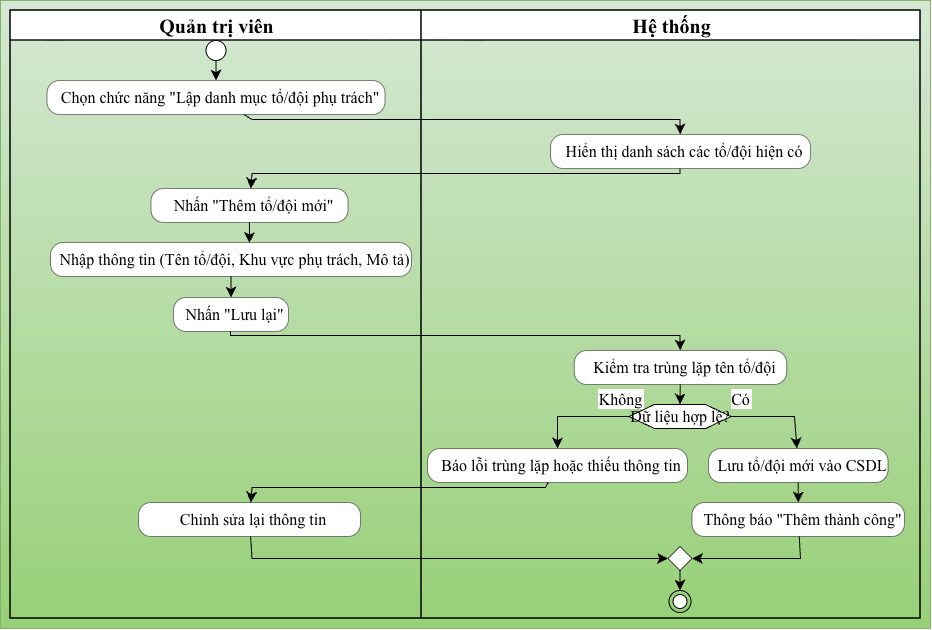

The diagram above was exported from draw.io. Its source (the exported page's mxGraphModel, read from the mxfile embedded in the PNG):
<mxGraphModel dx="1795" dy="680" grid="1" gridSize="10" guides="1" tooltips="1" connect="1" arrows="1" fold="1" page="1" pageScale="1" pageWidth="827" pageHeight="1169" math="0" shadow="0">
  <root>
    <mxCell id="0" />
    <mxCell id="1" parent="0" />
    <UserObject label="" plantUmlData="{&#10;  &quot;data&quot;: &quot;@startuml\n|Quản trị viên|\nstart\n:Chọn chức năng \&quot;Lập danh mục tổ/đội phụ trách\&quot;;\n|Hệ thống|\n:Hiển thị danh sách các tổ/đội hiện có;\n|Quản trị viên|\n:Nhấn \&quot;Thêm tổ/đội mới\&quot;;\n:Nhập thông tin (Tên tổ/đội, Khu vực phụ trách, Mô tả);\n:Nhấn \&quot;Lưu lại\&quot;;\n|Hệ thống|\n:Kiểm tra trùng lặp tên tổ/đội;\nif (Dữ liệu hợp lệ?) then (Không)\n  :Báo lỗi trùng lặp hoặc thiếu thông tin;\n  |Quản trị viên|\n  :Chỉnh sửa lại thông tin;\nelse (Có)\n  |Hệ thống|\n  :Lưu tổ/đội mới vào CSDL;\n  :Thông báo \&quot;Thêm thành công\&quot;;\nendif\nstop\n@enduml&quot;,&#10;  &quot;config&quot;: null&#10;}" id="q_aJG54eCmLVt_QyoHJF-1">
      <mxCell connectable="0" parent="1" style="group;transparentBounds=1;editIcon=1;lockedGroup=0;groupPadding=10;fillColor=#d5e8d4;gradientColor=#97d077;strokeColor=#82b366;" vertex="1">
        <mxGeometry as="geometry" />
      </mxCell>
    </UserObject>
    <UserObject label="&lt;font style=&quot;font-size: 20px;&quot;&gt;&lt;b&gt;Quản trị viên&lt;/b&gt;&lt;/font&gt;" plantUmlId="lane_43" plantUmlBaseStyle="swimlane;collapsible=0;startSize=30;fillColor=none;swimlaneFillColor=none;strokeColor=#181818;strokeWidth=1.5;fontColor=#000000;fontSize=18;fontStyle=0;html=1;" plantUmlBaseValue="Quản trị viên" id="q_aJG54eCmLVt_QyoHJF-2">
      <mxCell parent="q_aJG54eCmLVt_QyoHJF-1" style="swimlane;collapsible=0;startSize=30;swimlaneFillColor=none;strokeWidth=1.5;fontSize=16;fontStyle=0;html=1;fontFamily=Times New Roman;align=center;" vertex="1">
        <mxGeometry height="608" width="411" x="-50" y="30" as="geometry" />
      </mxCell>
    </UserObject>
    <UserObject label="Nhập thông tin (Tên tổ/đội, Khu vực phụ trách, Mô tả)" plantUmlId="action_12" plantUmlBaseStyle="rounded=1;absoluteArcSize=1;arcSize=25;fillColor=#F1F1F1;strokeColor=#181818;strokeWidth=0.5;whiteSpace=wrap;fontSize=12;align=left;spacingLeft=8;" plantUmlBaseValue="Nhập thông tin (Tên tổ/đội, Khu vực phụ trách, Mô tả)" id="q_aJG54eCmLVt_QyoHJF-12">
      <mxCell parent="q_aJG54eCmLVt_QyoHJF-2" style="rounded=1;absoluteArcSize=1;arcSize=25;strokeWidth=0.5;whiteSpace=wrap;fontSize=16;align=center;spacingLeft=8;fontFamily=Times New Roman;" vertex="1">
        <mxGeometry height="34" width="361" x="40" y="232" as="geometry" />
      </mxCell>
    </UserObject>
    <UserObject label="Nhấn &quot;Lưu lại&quot;" plantUmlId="action_14" plantUmlBaseStyle="rounded=1;absoluteArcSize=1;arcSize=25;fillColor=#F1F1F1;strokeColor=#181818;strokeWidth=0.5;whiteSpace=wrap;fontSize=12;align=left;spacingLeft=8;" plantUmlBaseValue="Nhấn &quot;Lưu lại&quot;" id="q_aJG54eCmLVt_QyoHJF-14">
      <mxCell parent="q_aJG54eCmLVt_QyoHJF-2" style="rounded=1;absoluteArcSize=1;arcSize=25;strokeWidth=0.5;whiteSpace=wrap;fontSize=16;align=center;spacingLeft=8;fontFamily=Times New Roman;" vertex="1">
        <mxGeometry height="34" width="115" x="163" y="287" as="geometry" />
      </mxCell>
    </UserObject>
    <UserObject label="Nhấn &quot;Thêm tổ/đội mới&quot;" plantUmlId="action_10" plantUmlBaseStyle="rounded=1;absoluteArcSize=1;arcSize=25;fillColor=#F1F1F1;strokeColor=#181818;strokeWidth=0.5;whiteSpace=wrap;fontSize=12;align=left;spacingLeft=8;" plantUmlBaseValue="Nhấn &quot;Thêm tổ/đội mới&quot;" id="q_aJG54eCmLVt_QyoHJF-10">
      <mxCell parent="q_aJG54eCmLVt_QyoHJF-2" style="rounded=1;absoluteArcSize=1;arcSize=25;strokeWidth=0.5;whiteSpace=wrap;fontSize=16;align=center;spacingLeft=8;fontFamily=Times New Roman;" vertex="1">
        <mxGeometry height="34" width="197" x="140.5" y="178" as="geometry" />
      </mxCell>
    </UserObject>
    <UserObject label="Chọn chức năng &quot;Lập danh mục tổ/đội phụ trách&quot;" plantUmlId="action_2" plantUmlBaseStyle="rounded=1;absoluteArcSize=1;arcSize=25;fillColor=#F1F1F1;strokeColor=#181818;strokeWidth=0.5;whiteSpace=wrap;fontSize=12;align=left;spacingLeft=8;" plantUmlBaseValue="Chọn chức năng &quot;Lập danh mục tổ/đội phụ trách&quot;" id="q_aJG54eCmLVt_QyoHJF-6">
      <mxCell parent="q_aJG54eCmLVt_QyoHJF-2" style="rounded=1;absoluteArcSize=1;arcSize=25;strokeWidth=0.5;whiteSpace=wrap;fontSize=16;align=center;spacingLeft=8;fontFamily=Times New Roman;" vertex="1">
        <mxGeometry height="34" width="338" x="36.5" y="70" as="geometry" />
      </mxCell>
    </UserObject>
    <UserObject label="" plantUmlId="start_0" plantUmlBaseStyle="ellipse;fillColor=#222222;strokeColor=#222222;" plantUmlBaseValue="" id="q_aJG54eCmLVt_QyoHJF-4">
      <mxCell parent="q_aJG54eCmLVt_QyoHJF-2" style="ellipse;fontFamily=Times New Roman;fontSize=16;align=center;" vertex="1">
        <mxGeometry height="20" width="20" x="195.5" y="30" as="geometry" />
      </mxCell>
    </UserObject>
    <UserObject label="Chỉnh sửa lại thông tin" plantUmlId="action_26" plantUmlBaseStyle="rounded=1;absoluteArcSize=1;arcSize=25;fillColor=#F1F1F1;strokeColor=#181818;strokeWidth=0.5;whiteSpace=wrap;fontSize=12;align=left;spacingLeft=8;" plantUmlBaseValue="Chỉnh sửa lại thông tin" id="q_aJG54eCmLVt_QyoHJF-21">
      <mxCell parent="q_aJG54eCmLVt_QyoHJF-2" style="rounded=1;absoluteArcSize=1;arcSize=25;strokeWidth=0.5;whiteSpace=wrap;fontSize=16;align=center;spacingLeft=8;fontFamily=Times New Roman;" vertex="1">
        <mxGeometry height="34" width="222" x="128" y="492" as="geometry" />
      </mxCell>
    </UserObject>
    <UserObject label="" plantUmlId="e_13" plantUmlBaseStyle="endArrow=classic;endSize=8;strokeColor=#181818;curved=0;rounded=0;fontSize=11;sourcePerimeterSpacing=0;targetPerimeterSpacing=0;" plantUmlBaseValue="" id="q_aJG54eCmLVt_QyoHJF-13">
      <mxCell edge="1" parent="q_aJG54eCmLVt_QyoHJF-2" source="q_aJG54eCmLVt_QyoHJF-12" style="endArrow=classic;endSize=8;curved=0;rounded=0;fontSize=16;sourcePerimeterSpacing=0;targetPerimeterSpacing=0;fontFamily=Times New Roman;align=center;" target="q_aJG54eCmLVt_QyoHJF-14">
        <mxGeometry relative="1" as="geometry">
          <mxPoint x="205.5" y="266" as="sourcePoint" />
          <mxPoint x="205.5" y="286" as="targetPoint" />
        </mxGeometry>
      </mxCell>
    </UserObject>
    <UserObject label="" plantUmlId="e_11" plantUmlBaseStyle="endArrow=classic;endSize=8;strokeColor=#181818;curved=0;rounded=0;fontSize=11;sourcePerimeterSpacing=0;targetPerimeterSpacing=0;" plantUmlBaseValue="" id="q_aJG54eCmLVt_QyoHJF-11">
      <mxCell edge="1" parent="q_aJG54eCmLVt_QyoHJF-2" source="q_aJG54eCmLVt_QyoHJF-10" style="endArrow=classic;endSize=8;curved=0;rounded=0;fontSize=16;sourcePerimeterSpacing=0;targetPerimeterSpacing=0;fontFamily=Times New Roman;align=center;entryX=0.551;entryY=0.016;entryDx=0;entryDy=0;entryPerimeter=0;" target="q_aJG54eCmLVt_QyoHJF-12">
        <mxGeometry relative="1" as="geometry">
          <mxPoint x="205.5" y="212" as="sourcePoint" />
          <mxPoint x="205.5" y="232" as="targetPoint" />
        </mxGeometry>
      </mxCell>
    </UserObject>
    <UserObject label="" plantUmlId="e_1" plantUmlBaseStyle="endArrow=classic;endSize=8;strokeColor=#181818;curved=0;rounded=0;fontSize=11;sourcePerimeterSpacing=0;targetPerimeterSpacing=0;" plantUmlBaseValue="" id="q_aJG54eCmLVt_QyoHJF-5">
      <mxCell edge="1" parent="q_aJG54eCmLVt_QyoHJF-2" source="q_aJG54eCmLVt_QyoHJF-4" style="endArrow=classic;endSize=8;curved=0;rounded=0;fontSize=16;sourcePerimeterSpacing=0;targetPerimeterSpacing=0;fontFamily=Times New Roman;align=center;" target="q_aJG54eCmLVt_QyoHJF-6">
        <mxGeometry relative="1" as="geometry">
          <mxPoint x="205.5" y="50" as="sourcePoint" />
          <mxPoint x="205.5" y="70" as="targetPoint" />
        </mxGeometry>
      </mxCell>
    </UserObject>
    <UserObject label="&lt;b&gt;&lt;font style=&quot;font-size: 20px;&quot;&gt;Hệ thống&lt;/font&gt;&lt;/b&gt;" plantUmlId="lane_44" plantUmlBaseStyle="swimlane;collapsible=0;startSize=30;fillColor=none;swimlaneFillColor=none;strokeColor=#181818;strokeWidth=1.5;fontColor=#000000;fontSize=18;fontStyle=0;html=1;" plantUmlBaseValue="Hệ thống" id="q_aJG54eCmLVt_QyoHJF-3">
      <mxCell parent="q_aJG54eCmLVt_QyoHJF-1" style="swimlane;collapsible=0;startSize=30;swimlaneFillColor=none;strokeWidth=1.5;fontSize=16;fontStyle=0;html=1;fontFamily=Times New Roman;align=center;" vertex="1">
        <mxGeometry height="608" width="499" x="361" y="30" as="geometry" />
      </mxCell>
    </UserObject>
    <UserObject label="Hiển thị danh sách các tổ/đội hiện có" plantUmlId="action_6" plantUmlBaseStyle="rounded=1;absoluteArcSize=1;arcSize=25;fillColor=#F1F1F1;strokeColor=#181818;strokeWidth=0.5;whiteSpace=wrap;fontSize=12;align=left;spacingLeft=8;" plantUmlBaseValue="Hiển thị danh sách các tổ/đội hiện có" id="q_aJG54eCmLVt_QyoHJF-8">
      <mxCell parent="q_aJG54eCmLVt_QyoHJF-3" style="rounded=1;absoluteArcSize=1;arcSize=25;strokeWidth=0.5;whiteSpace=wrap;fontSize=16;align=center;spacingLeft=8;fontFamily=Times New Roman;" vertex="1">
        <mxGeometry height="34" width="260" x="129" y="124" as="geometry" />
      </mxCell>
    </UserObject>
    <UserObject label="Kiểm tra trùng lặp tên tổ/đội" plantUmlId="action_18" plantUmlBaseStyle="rounded=1;absoluteArcSize=1;arcSize=25;fillColor=#F1F1F1;strokeColor=#181818;strokeWidth=0.5;whiteSpace=wrap;fontSize=12;align=left;spacingLeft=8;" plantUmlBaseValue="Kiểm tra trùng lặp tên tổ/đội" id="q_aJG54eCmLVt_QyoHJF-16">
      <mxCell parent="q_aJG54eCmLVt_QyoHJF-3" style="rounded=1;absoluteArcSize=1;arcSize=25;strokeWidth=0.5;whiteSpace=wrap;fontSize=16;align=center;spacingLeft=8;fontFamily=Times New Roman;" vertex="1">
        <mxGeometry height="34" width="212.5" x="152.75" y="340" as="geometry" />
      </mxCell>
    </UserObject>
    <UserObject label="Báo lỗi trùng lặp hoặc thiếu thông tin" plantUmlId="action_24" plantUmlBaseStyle="rounded=1;absoluteArcSize=1;arcSize=25;fillColor=#F1F1F1;strokeColor=#181818;strokeWidth=0.5;whiteSpace=wrap;fontSize=12;align=left;spacingLeft=8;" plantUmlBaseValue="Báo lỗi trùng lặp hoặc thiếu thông tin" id="q_aJG54eCmLVt_QyoHJF-20">
      <mxCell parent="q_aJG54eCmLVt_QyoHJF-3" style="rounded=1;absoluteArcSize=1;arcSize=25;strokeWidth=0.5;whiteSpace=wrap;fontSize=16;align=center;spacingLeft=8;fontFamily=Times New Roman;" vertex="1">
        <mxGeometry height="34" width="260" x="6" y="438" as="geometry" />
      </mxCell>
    </UserObject>
    <UserObject label="Lưu tổ/đội mới vào CSDL" plantUmlId="action_33" plantUmlBaseStyle="rounded=1;absoluteArcSize=1;arcSize=25;fillColor=#F1F1F1;strokeColor=#181818;strokeWidth=0.5;whiteSpace=wrap;fontSize=12;align=left;spacingLeft=8;" plantUmlBaseValue="Lưu tổ/đội mới vào CSDL" id="q_aJG54eCmLVt_QyoHJF-24">
      <mxCell parent="q_aJG54eCmLVt_QyoHJF-3" style="rounded=1;absoluteArcSize=1;arcSize=25;strokeWidth=0.5;whiteSpace=wrap;fontSize=16;align=center;spacingLeft=8;fontFamily=Times New Roman;" vertex="1">
        <mxGeometry height="34" width="179.5" x="287" y="438" as="geometry" />
      </mxCell>
    </UserObject>
    <UserObject label="Thông báo &quot;Thêm thành công&quot;" plantUmlId="action_34" plantUmlBaseStyle="rounded=1;absoluteArcSize=1;arcSize=25;fillColor=#F1F1F1;strokeColor=#181818;strokeWidth=0.5;whiteSpace=wrap;fontSize=12;align=left;spacingLeft=8;" plantUmlBaseValue="Thông báo &quot;Thêm thành công&quot;" id="q_aJG54eCmLVt_QyoHJF-25">
      <mxCell parent="q_aJG54eCmLVt_QyoHJF-3" style="rounded=1;absoluteArcSize=1;arcSize=25;strokeWidth=0.5;whiteSpace=wrap;fontSize=16;align=center;spacingLeft=8;fontFamily=Times New Roman;" vertex="1">
        <mxGeometry height="34" width="212.5" x="270.5" y="492" as="geometry" />
      </mxCell>
    </UserObject>
    <UserObject label="" plantUmlId="e_35" plantUmlBaseStyle="endArrow=classic;endSize=8;strokeColor=#181818;curved=0;rounded=0;fontSize=11;sourcePerimeterSpacing=0;targetPerimeterSpacing=0;" plantUmlBaseValue="" id="q_aJG54eCmLVt_QyoHJF-26">
      <mxCell edge="1" parent="q_aJG54eCmLVt_QyoHJF-3" source="q_aJG54eCmLVt_QyoHJF-24" style="endArrow=classic;endSize=8;curved=0;rounded=0;fontSize=16;sourcePerimeterSpacing=0;targetPerimeterSpacing=0;fontFamily=Times New Roman;align=center;" target="q_aJG54eCmLVt_QyoHJF-25">
        <mxGeometry relative="1" as="geometry">
          <mxPoint x="373" y="472" as="sourcePoint" />
          <mxPoint x="373" y="492" as="targetPoint" />
        </mxGeometry>
      </mxCell>
    </UserObject>
    <UserObject label="" plantUmlId="e_3" plantUmlBaseStyle="endArrow=classic;endSize=8;strokeColor=#181818;curved=0;rounded=0;fontSize=11;sourcePerimeterSpacing=0;targetPerimeterSpacing=0;" plantUmlBaseValue="" id="q_aJG54eCmLVt_QyoHJF-7">
      <mxCell edge="1" parent="q_aJG54eCmLVt_QyoHJF-1" source="q_aJG54eCmLVt_QyoHJF-6" style="endArrow=classic;endSize=8;curved=0;rounded=0;fontSize=16;sourcePerimeterSpacing=0;targetPerimeterSpacing=0;fontFamily=Times New Roman;align=center;" target="q_aJG54eCmLVt_QyoHJF-8">
        <mxGeometry relative="1" as="geometry">
          <Array as="points">
            <mxPoint x="191.5" y="139" />
            <mxPoint x="619.5" y="139" />
          </Array>
          <mxPoint x="191.5" y="134" as="sourcePoint" />
          <mxPoint x="619.5" y="154" as="targetPoint" />
        </mxGeometry>
      </mxCell>
    </UserObject>
    <UserObject label="" plantUmlId="e_7" plantUmlBaseStyle="endArrow=classic;endSize=8;strokeColor=#181818;curved=0;rounded=0;fontSize=11;sourcePerimeterSpacing=0;targetPerimeterSpacing=0;" plantUmlBaseValue="" id="q_aJG54eCmLVt_QyoHJF-9">
      <mxCell edge="1" parent="q_aJG54eCmLVt_QyoHJF-1" source="q_aJG54eCmLVt_QyoHJF-8" style="endArrow=classic;endSize=8;curved=0;rounded=0;fontSize=16;sourcePerimeterSpacing=0;targetPerimeterSpacing=0;fontFamily=Times New Roman;align=center;" target="q_aJG54eCmLVt_QyoHJF-10">
        <mxGeometry relative="1" as="geometry">
          <Array as="points">
            <mxPoint x="619.5" y="193" />
            <mxPoint x="191.5" y="193" />
          </Array>
          <mxPoint x="619.5" y="188" as="sourcePoint" />
          <mxPoint x="191.5" y="208" as="targetPoint" />
        </mxGeometry>
      </mxCell>
    </UserObject>
    <UserObject label="" plantUmlId="e_15" plantUmlBaseStyle="endArrow=classic;endSize=8;strokeColor=#181818;curved=0;rounded=0;fontSize=11;sourcePerimeterSpacing=0;targetPerimeterSpacing=0;" plantUmlBaseValue="" id="q_aJG54eCmLVt_QyoHJF-15">
      <mxCell edge="1" parent="q_aJG54eCmLVt_QyoHJF-1" source="q_aJG54eCmLVt_QyoHJF-14" style="endArrow=classic;endSize=8;curved=0;rounded=0;fontSize=16;sourcePerimeterSpacing=0;targetPerimeterSpacing=0;fontFamily=Times New Roman;align=center;" target="q_aJG54eCmLVt_QyoHJF-16">
        <mxGeometry relative="1" x="0.041" as="geometry">
          <Array as="points">
            <mxPoint x="170" y="355" />
            <mxPoint x="619.5" y="355" />
          </Array>
          <mxPoint x="191.5" y="350" as="sourcePoint" />
          <mxPoint x="619.5" y="370" as="targetPoint" />
        </mxGeometry>
      </mxCell>
    </UserObject>
    <UserObject label="" plantUmlId="e_19" plantUmlBaseStyle="endArrow=classic;endSize=8;strokeColor=#181818;entryX=0.5;entryY=0;entryDx=0;entryDy=0;curved=0;rounded=0;fontSize=11;sourcePerimeterSpacing=0;targetPerimeterSpacing=0;" plantUmlBaseValue="" id="q_aJG54eCmLVt_QyoHJF-17">
      <mxCell edge="1" parent="q_aJG54eCmLVt_QyoHJF-1" source="q_aJG54eCmLVt_QyoHJF-16" style="endArrow=classic;endSize=8;entryX=0.5;entryY=0;entryDx=0;entryDy=0;curved=0;rounded=0;fontSize=16;sourcePerimeterSpacing=0;targetPerimeterSpacing=0;fontFamily=Times New Roman;align=center;" target="q_aJG54eCmLVt_QyoHJF-18">
        <mxGeometry relative="1" as="geometry">
          <mxPoint x="619.5" y="404" as="sourcePoint" />
          <mxPoint x="619.5" y="424" as="targetPoint" />
        </mxGeometry>
      </mxCell>
    </UserObject>
    <UserObject label="Dữ liệu hợp lệ?" plantUmlId="diamond_21" plantUmlBaseStyle="shape=hexagon;perimeter=hexagonPerimeter2;fillColor=#F1F1F1;strokeColor=#181818;whiteSpace=wrap;fontSize=11;" plantUmlBaseValue="Dữ liệu hợp lệ?" id="q_aJG54eCmLVt_QyoHJF-18">
      <mxCell parent="q_aJG54eCmLVt_QyoHJF-1" style="shape=hexagon;perimeter=hexagonPerimeter2;whiteSpace=wrap;fontSize=16;fontFamily=Times New Roman;align=center;" vertex="1">
        <mxGeometry height="24" width="102" x="568.5" y="424" as="geometry" />
      </mxCell>
    </UserObject>
    <UserObject label="Không" plantUmlId="e_22" plantUmlBaseStyle="endArrow=classic;endSize=8;strokeColor=#181818;fontSize=11;verticalAlign=bottom;labelPosition=left;align=right;exitX=0;exitY=0.5;exitDx=0;exitDy=0;curved=0;rounded=0;sourcePerimeterSpacing=0;targetPerimeterSpacing=0;" plantUmlBaseValue="Không" id="q_aJG54eCmLVt_QyoHJF-19">
      <mxCell edge="1" parent="q_aJG54eCmLVt_QyoHJF-1" source="q_aJG54eCmLVt_QyoHJF-18" style="endArrow=classic;endSize=8;fontSize=16;verticalAlign=bottom;labelPosition=left;align=center;exitX=0;exitY=0.5;exitDx=0;exitDy=0;curved=0;rounded=0;sourcePerimeterSpacing=0;targetPerimeterSpacing=0;fontFamily=Times New Roman;" target="q_aJG54eCmLVt_QyoHJF-20">
        <mxGeometry relative="1" x="-0.8261" y="-6" as="geometry">
          <mxPoint x="1" as="offset" />
          <Array as="points">
            <mxPoint x="497" y="436" />
          </Array>
          <mxPoint x="568.5" y="436" as="sourcePoint" />
          <mxPoint x="485" y="468" as="targetPoint" />
        </mxGeometry>
      </mxCell>
    </UserObject>
    <UserObject label="" plantUmlId="e_27" plantUmlBaseStyle="endArrow=classic;endSize=8;strokeColor=#181818;curved=0;rounded=0;fontSize=11;sourcePerimeterSpacing=0;targetPerimeterSpacing=0;" plantUmlBaseValue="" id="q_aJG54eCmLVt_QyoHJF-22">
      <mxCell edge="1" parent="q_aJG54eCmLVt_QyoHJF-1" source="q_aJG54eCmLVt_QyoHJF-20" style="endArrow=classic;endSize=8;curved=0;rounded=0;fontSize=16;sourcePerimeterSpacing=0;targetPerimeterSpacing=0;fontFamily=Times New Roman;align=center;" target="q_aJG54eCmLVt_QyoHJF-21">
        <mxGeometry relative="1" as="geometry">
          <Array as="points">
            <mxPoint x="485" y="507" />
            <mxPoint x="191.5" y="507" />
          </Array>
          <mxPoint x="485" y="502" as="sourcePoint" />
          <mxPoint x="191.5" y="522" as="targetPoint" />
        </mxGeometry>
      </mxCell>
    </UserObject>
    <UserObject label="Có" plantUmlId="e_30" plantUmlBaseStyle="endArrow=classic;endSize=8;strokeColor=#181818;fontSize=11;verticalAlign=bottom;labelPosition=right;align=left;exitX=1;exitY=0.5;exitDx=0;exitDy=0;curved=0;rounded=0;sourcePerimeterSpacing=0;targetPerimeterSpacing=0;" plantUmlBaseValue="Có" id="q_aJG54eCmLVt_QyoHJF-23">
      <mxCell edge="1" parent="q_aJG54eCmLVt_QyoHJF-1" source="q_aJG54eCmLVt_QyoHJF-18" style="endArrow=classic;endSize=8;fontSize=16;verticalAlign=bottom;labelPosition=right;align=center;exitX=1;exitY=0.5;exitDx=0;exitDy=0;curved=0;rounded=0;sourcePerimeterSpacing=0;targetPerimeterSpacing=0;fontFamily=Times New Roman;" target="q_aJG54eCmLVt_QyoHJF-24">
        <mxGeometry relative="1" x="-0.801" y="6" as="geometry">
          <mxPoint as="offset" />
          <Array as="points">
            <mxPoint x="734" y="436" />
          </Array>
          <mxPoint x="670.5" y="436" as="sourcePoint" />
          <mxPoint x="734" y="468" as="targetPoint" />
        </mxGeometry>
      </mxCell>
    </UserObject>
    <UserObject label="" plantUmlId="merge_36" plantUmlBaseStyle="rhombus;fillColor=#F1F1F1;strokeColor=#181818;" plantUmlBaseValue="" id="q_aJG54eCmLVt_QyoHJF-27">
      <mxCell parent="q_aJG54eCmLVt_QyoHJF-1" style="rhombus;fontFamily=Times New Roman;fontSize=16;align=center;" vertex="1">
        <mxGeometry height="24" width="24" x="607.5" y="566" as="geometry" />
      </mxCell>
    </UserObject>
    <UserObject label="" plantUmlId="e_37" plantUmlBaseStyle="endArrow=classic;endSize=8;strokeColor=#181818;entryX=0;entryY=0.5;entryDx=0;entryDy=0;curved=0;rounded=0;fontSize=11;sourcePerimeterSpacing=0;targetPerimeterSpacing=0;" plantUmlBaseValue="" id="q_aJG54eCmLVt_QyoHJF-28">
      <mxCell edge="1" parent="q_aJG54eCmLVt_QyoHJF-1" source="q_aJG54eCmLVt_QyoHJF-21" style="endArrow=classic;endSize=8;entryX=0;entryY=0.5;entryDx=0;entryDy=0;curved=0;rounded=0;fontSize=16;sourcePerimeterSpacing=0;targetPerimeterSpacing=0;fontFamily=Times New Roman;align=center;" target="q_aJG54eCmLVt_QyoHJF-27">
        <mxGeometry relative="1" as="geometry">
          <Array as="points">
            <mxPoint x="191.5" y="578" />
          </Array>
          <mxPoint x="191.5" y="556" as="sourcePoint" />
          <mxPoint x="607.5" y="578" as="targetPoint" />
        </mxGeometry>
      </mxCell>
    </UserObject>
    <UserObject label="" plantUmlId="e_39" plantUmlBaseStyle="endArrow=classic;endSize=8;strokeColor=#181818;entryX=1;entryY=0.5;entryDx=0;entryDy=0;curved=0;rounded=0;fontSize=11;sourcePerimeterSpacing=0;targetPerimeterSpacing=0;" plantUmlBaseValue="" id="q_aJG54eCmLVt_QyoHJF-29">
      <mxCell edge="1" parent="q_aJG54eCmLVt_QyoHJF-1" source="q_aJG54eCmLVt_QyoHJF-25" style="endArrow=classic;endSize=8;entryX=1;entryY=0.5;entryDx=0;entryDy=0;curved=0;rounded=0;fontSize=16;sourcePerimeterSpacing=0;targetPerimeterSpacing=0;fontFamily=Times New Roman;align=center;" target="q_aJG54eCmLVt_QyoHJF-27">
        <mxGeometry relative="1" x="0.0409" as="geometry">
          <Array as="points">
            <mxPoint x="740" y="578" />
          </Array>
          <mxPoint x="734" y="556" as="sourcePoint" />
          <mxPoint x="631.5" y="578" as="targetPoint" />
        </mxGeometry>
      </mxCell>
    </UserObject>
    <UserObject label="" plantUmlId="e_41" plantUmlBaseStyle="endArrow=classic;endSize=8;strokeColor=#181818;exitX=0.5;exitY=1;exitDx=0;exitDy=0;curved=0;rounded=0;fontSize=11;sourcePerimeterSpacing=0;targetPerimeterSpacing=0;" plantUmlBaseValue="" id="q_aJG54eCmLVt_QyoHJF-30">
      <mxCell edge="1" parent="q_aJG54eCmLVt_QyoHJF-1" source="q_aJG54eCmLVt_QyoHJF-27" style="endArrow=classic;endSize=8;exitX=0.5;exitY=1;exitDx=0;exitDy=0;curved=0;rounded=0;fontSize=16;sourcePerimeterSpacing=0;targetPerimeterSpacing=0;fontFamily=Times New Roman;align=center;" target="q_aJG54eCmLVt_QyoHJF-31">
        <mxGeometry relative="1" as="geometry">
          <mxPoint x="619.5" y="590" as="sourcePoint" />
          <mxPoint x="619.5" y="610" as="targetPoint" />
        </mxGeometry>
      </mxCell>
    </UserObject>
    <UserObject label="" plantUmlId="stop_42" plantUmlBaseStyle="ellipse;shape=endState;fillColor=#222222;strokeColor=#222222;" plantUmlBaseValue="" id="q_aJG54eCmLVt_QyoHJF-31">
      <mxCell parent="q_aJG54eCmLVt_QyoHJF-1" style="ellipse;shape=endState;fontFamily=Times New Roman;fontSize=16;align=center;" vertex="1">
        <mxGeometry height="22" width="22" x="608.5" y="610" as="geometry" />
      </mxCell>
    </UserObject>
  </root>
</mxGraphModel>